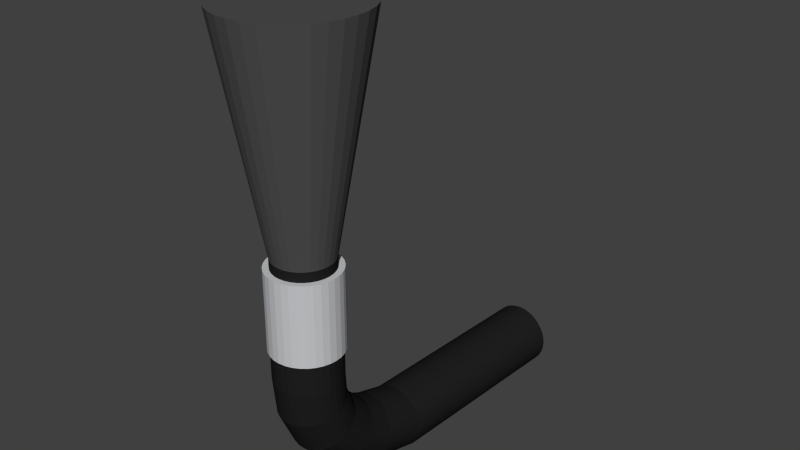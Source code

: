 # Source: Extinguisher.blend  (saved by Blender 2.70.0; exported with 4.5.12 LTS)
import bpy
from mathutils import Matrix  # noqa: F401  (used for matrix-valued properties, if any)

bpy.ops.wm.read_factory_settings(use_empty=True)
scene = bpy.context.scene
scene.name = 'Scene'

# ---- collections
col_collection_1 = bpy.data.collections.new('Collection 1'); scene.collection.children.link(col_collection_1)

# ---- materials (node trees are filled in below, after node groups)
mat_black_plastic = bpy.data.materials.new('Black Plastic')
mat_black_plastic.alpha_threshold = 0.0
mat_black_plastic.use_transparent_shadow = False
mat_black_plastic.diffuse_color = (0.07658, 0.07658, 0.07658, 1.0)
mat_black_plastic.specular_color = (0.9, 0.9, 0.9)
mat_black_plastic.roughness = 0.5
mat_black_plastic.specular_intensity = 1.0
mat_black_plastic.line_color = (0.0, 0.0, 0.0, 1.0)
mat_black_rubber = bpy.data.materials.new('Black Rubber')
mat_black_rubber.alpha_threshold = 0.0
mat_black_rubber.use_transparent_shadow = False
mat_black_rubber.diffuse_color = (0.01467, 0.01467, 0.01467, 1.0)
mat_black_rubber.roughness = 0.5
mat_black_rubber.specular_intensity = 0.1691
mat_black_rubber.line_color = (0.0, 0.0, 0.0, 1.0)
mat_metal = bpy.data.materials.new('Metal')
mat_metal.alpha_threshold = 0.0
mat_metal.use_transparent_shadow = False
mat_metal.diffuse_color = (0.572, 0.579, 0.598, 1.0)
mat_metal.specular_color = (1.0, 1.0, 0.984)
mat_metal.roughness = 0.5
mat_metal.specular_intensity = 1.0
mat_metal.line_color = (0.0, 0.0, 0.0, 1.0)

# ---- material node trees

# ---- world
world_world = bpy.data.worlds.new('World'); scene.world = world_world
world_world.color = (0.05088, 0.05088, 0.05088)
world_world.use_sun_shadow = False
world_world.sun_shadow_jitter_overblur = 0.0
world_world.cycles.sampling_method = 'MANUAL'
world_world.cycles.sample_map_resolution = 256

# ---- meshes
me_cylinder = bpy.data.meshes.new('Cylinder')
me_cylinder.from_pydata([(5.25e-07, 0.2248, 0.4303), (-2.95e-07, 0.09818, -0.3), (-0.04385, 0.2204, 0.4303), (-0.01915, 0.0963, -0.3), (-0.08601, 0.2077, 0.4303), (-0.03757, 0.09071, -0.3), (-0.1249, 0.1869, 0.4303), (-0.05455, 0.08164, -0.3), (-0.1589, 0.1589, 0.4303), (-0.06943, 0.06943, -0.3), (-0.1869, 0.1249, 0.4303), (-0.08164, 0.05455, -0.3), (-0.2076, 0.08601, 0.4303), (-0.09071, 0.03757, -0.3), (-0.2204, 0.04385, 0.4303), (-0.0963, 0.01915, -0.3), (-0.2248, 2.328e-07, 0.4303), (-0.09818, 2.607e-07, -0.3), (-0.2204, -0.04385, 0.4303), (-0.0963, -0.01915, -0.3), (-0.2076, -0.08601, 0.4303), (-0.09071, -0.03757, -0.3), (-0.1869, -0.1249, 0.4303), (-0.08164, -0.05455, -0.3), (-0.1589, -0.1589, 0.4303), (-0.06943, -0.06943, -0.3), (-0.1249, -0.1869, 0.4303), (-0.05455, -0.08164, -0.3), (-0.08601, -0.2077, 0.4303), (-0.03757, -0.09071, -0.3), (-0.04385, -0.2204, 0.4303), (-0.01915, -0.0963, -0.3), (5.982e-07, -0.2248, 0.4303), (-2.63e-07, -0.09818, -0.3), (0.04385, -0.2204, 0.4303), (0.01915, -0.0963, -0.3), (0.08601, -0.2076, 0.4303), (0.03757, -0.09071, -0.3), (0.1249, -0.1869, 0.4303), (0.05455, -0.08164, -0.3), (0.1589, -0.1589, 0.4303), (0.06943, -0.06943, -0.3), (0.1869, -0.1249, 0.4303), (0.08164, -0.05455, -0.3), (0.2077, -0.08601, 0.4303), (0.09071, -0.03757, -0.3), (0.2204, -0.04385, 0.4303), (0.0963, -0.01915, -0.3), (0.2248, 4.329e-07, 0.4303), (0.09818, 3.481e-07, -0.3), (0.2204, 0.04385, 0.4303), (0.0963, 0.01915, -0.3), (0.2077, 0.08601, 0.4303), (0.09071, 0.03757, -0.3), (0.1869, 0.1249, 0.4303), (0.08164, 0.05455, -0.3), (0.1589, 0.1589, 0.4303), (0.06943, 0.06943, -0.3), (0.1249, 0.1869, 0.4303), (0.05455, 0.08164, -0.3), (0.08601, 0.2077, 0.4303), (0.03757, 0.09071, -0.3), (0.04385, 0.2204, 0.4303), (0.01915, 0.0963, -0.3), (-3.476e-07, 0.09818, -0.3324), (-0.01915, 0.0963, -0.3324), (-0.03757, 0.09071, -0.3324), (-0.05455, 0.08164, -0.3324), (-0.06943, 0.06943, -0.3324), (-0.08164, 0.05455, -0.3324), (-0.09071, 0.03757, -0.3324), (-0.0963, 0.01915, -0.3324), (-0.09818, 2.607e-07, -0.3324), (-0.0963, -0.01915, -0.3324), (-0.09071, -0.03757, -0.3324), (-0.08164, -0.05455, -0.3324), (-0.06943, -0.06943, -0.3324), (-0.05455, -0.08164, -0.3324), (-0.03757, -0.09071, -0.3324), (-0.01915, -0.0963, -0.3324), (-3.157e-07, -0.09818, -0.3324), (0.01915, -0.0963, -0.3324), (0.03757, -0.09071, -0.3324), (0.05455, -0.08164, -0.3324), (0.06943, -0.06943, -0.3324), (0.08164, -0.05455, -0.3324), (0.09071, -0.03757, -0.3324), (0.0963, -0.01915, -0.3324), (0.09818, 3.481e-07, -0.3324), (0.0963, 0.01915, -0.3324), (0.09071, 0.03757, -0.3324), (0.08164, 0.05455, -0.3324), (0.06942, 0.06943, -0.3324), (0.05455, 0.08164, -0.3324), (0.03757, 0.09071, -0.3324), (0.01915, 0.0963, -0.3324), (-3.463e-07, 0.1175, -0.3324), (-0.02293, 0.1153, -0.3324), (-0.04498, 0.1086, -0.3324), (-0.06531, 0.09774, -0.3324), (-0.08312, 0.08312, -0.3324), (-0.09774, 0.06531, -0.3324), (-0.1086, 0.04498, -0.3324), (-0.1153, 0.02293, -0.3324), (-0.1175, 2.555e-07, -0.3324), (-0.1153, -0.02293, -0.3324), (-0.1086, -0.04498, -0.3324), (-0.09774, -0.06531, -0.3324), (-0.08312, -0.08312, -0.3324), (-0.06531, -0.09774, -0.3324), (-0.04498, -0.1086, -0.3324), (-0.02293, -0.1153, -0.3324), (-3.08e-07, -0.1175, -0.3324), (0.02293, -0.1153, -0.3324), (0.04498, -0.1086, -0.3324), (0.06531, -0.09774, -0.3324), (0.08312, -0.08312, -0.3324), (0.09774, -0.06531, -0.3324), (0.1086, -0.04498, -0.3324), (0.1153, -0.02293, -0.3324), (0.1175, 3.602e-07, -0.3324), (0.1153, 0.02293, -0.3324), (0.1086, 0.04498, -0.3324), (0.09774, 0.06531, -0.3324), (0.08312, 0.08312, -0.3324), (0.06531, 0.09774, -0.3324), (0.04498, 0.1086, -0.3324), (0.02293, 0.1153, -0.3324), (-6.415e-07, 0.1175, -0.6004), (-0.02293, 0.1153, -0.6004), (-0.04498, 0.1086, -0.6004), (-0.06531, 0.09774, -0.6004), (-0.08312, 0.08312, -0.6004), (-0.09774, 0.06531, -0.6004), (-0.1086, 0.04498, -0.6004), (-0.1153, 0.02293, -0.6004), (-0.1175, 2.555e-07, -0.6004), (-0.1153, -0.02293, -0.6004), (-0.1086, -0.04498, -0.6004), (-0.09774, -0.06531, -0.6004), (-0.08312, -0.08312, -0.6004), (-0.06531, -0.09774, -0.6004), (-0.04498, -0.1086, -0.6004), (-0.02293, -0.1153, -0.6004), (-6.032e-07, -0.1175, -0.6004), (0.02293, -0.1153, -0.6004), (0.04498, -0.1086, -0.6004), (0.06531, -0.09774, -0.6004), (0.08312, -0.08312, -0.6004), (0.09774, -0.06531, -0.6004), (0.1086, -0.04498, -0.6004), (0.1153, -0.02293, -0.6004), (0.1175, 3.602e-07, -0.6004), (0.1153, 0.02293, -0.6004), (0.1086, 0.04498, -0.6004), (0.09774, 0.06531, -0.6004), (0.08312, 0.08312, -0.6004), (0.06531, 0.09774, -0.6004), (0.04498, 0.1086, -0.6004), (0.02293, 0.1153, -0.6004), (-6.424e-07, 0.1091, -0.6004), (-0.02129, 0.107, -0.6004), (-0.04175, 0.1008, -0.6004), (-0.06062, 0.09072, -0.6004), (-0.07715, 0.07715, -0.6004), (-0.09072, 0.06062, -0.6004), (-0.1008, 0.04175, -0.6004), (-0.107, 0.02129, -0.6004), (-0.1091, 2.577e-07, -0.6004), (-0.107, -0.02129, -0.6004), (-0.1008, -0.04175, -0.6004), (-0.09072, -0.06062, -0.6004), (-0.07715, -0.07715, -0.6004), (-0.06062, -0.09072, -0.6004), (-0.04175, -0.1008, -0.6004), (-0.02129, -0.107, -0.6004), (-6.069e-07, -0.1091, -0.6004), (0.02128, -0.107, -0.6004), (0.04175, -0.1008, -0.6004), (0.06061, -0.09072, -0.6004), (0.07715, -0.07715, -0.6004), (0.09072, -0.06062, -0.6004), (0.1008, -0.04175, -0.6004), (0.107, -0.02128, -0.6004), (0.1091, 3.548e-07, -0.6004), (0.107, 0.02129, -0.6004), (0.1008, 0.04175, -0.6004), (0.09072, 0.06062, -0.6004), (0.07715, 0.07715, -0.6004), (0.06061, 0.09072, -0.6004), (0.04175, 0.1008, -0.6004), (0.02128, 0.107, -0.6004), (0.001538, 0.2704, -0.9216), (-0.01965, 0.2707, -0.9245), (-0.03989, 0.2697, -0.9313), (-0.05843, 0.2676, -0.9418), (-0.07454, 0.2643, -0.9555), (-0.0876, 0.26, -0.9718), (-0.09711, 0.2549, -0.9903), (-0.1027, 0.2492, -1.01), (-0.1042, 0.243, -1.031), (-0.1015, 0.2367, -1.051), (-0.09468, 0.2304, -1.07), (-0.08407, 0.2244, -1.088), (-0.07004, 0.219, -1.103), (-0.05315, 0.2143, -1.115), (-0.03403, 0.2105, -1.124), (-0.01342, 0.2078, -1.129), (0.00789, 0.2063, -1.13), (0.02907, 0.206, -1.127), (0.04932, 0.2069, -1.12), (0.06786, 0.2091, -1.11), (0.08396, 0.2124, -1.096), (0.09703, 0.2166, -1.08), (0.1065, 0.2217, -1.061), (0.1121, 0.2275, -1.041), (0.1136, 0.2337, -1.021), (0.1109, 0.24, -1.001), (0.1041, 0.2463, -0.9815), (0.0935, 0.2523, -0.9639), (0.07947, 0.2577, -0.9487), (0.06258, 0.2624, -0.9365), (0.04345, 0.2662, -0.9277), (0.02284, 0.2689, -0.9226), (0.108, 0.1226, -0.9822), (0.1047, 0.0372, -0.8991), (0.1043, -0.009157, -0.7999), (0.107, -0.02128, -0.7019), (0.1008, -0.04175, -0.7019), (0.09821, -0.02881, -0.8057), (0.09884, 0.02003, -0.9104), (0.1024, 0.1086, -0.9974), (-0.02378, 0.2134, -0.8967), (-0.02551, 0.1462, -0.8352), (-0.02459, 0.1142, -0.767), (-0.02129, 0.107, -0.7019), (-7.722e-07, 0.1091, -0.7019), (-0.003321, 0.1162, -0.7659), (-0.004277, 0.1478, -0.8332), (-0.002592, 0.2144, -0.894), (-0.07417, 0.08762, -1.033), (-0.07837, -0.008248, -0.9371), (-0.07952, -0.06261, -0.8195), (-0.07715, -0.07715, -0.7019), (-0.09072, -0.06062, -0.7019), (-0.09317, -0.04671, -0.8152), (-0.09219, 0.005778, -0.9288), (-0.0882, 0.09926, -1.022), (0.02128, 0.107, -0.7019), (0.01797, 0.1142, -0.766), (0.01702, 0.1459, -0.8334), (0.01871, 0.2126, -0.8942), (0.0929, 0.09582, -1.012), (0.08907, 0.004247, -0.921), (0.08823, -0.04691, -0.8112), (0.09072, -0.06062, -0.7019), (0.07715, -0.07715, -0.7019), (0.07474, -0.06278, -0.8161), (0.07578, -0.00955, -0.9305), (0.07983, 0.0847, -1.024), (-0.09881, 0.1124, -1.009), (-0.1026, 0.02173, -0.919), (-0.1033, -0.02859, -0.8101), (-0.1008, -0.04175, -0.7019), (-0.107, -0.02129, -0.7019), (-0.1097, -0.008922, -0.8046), (-0.1091, 0.03901, -0.9082), (-0.1056, 0.1267, -0.9946), (0.03932, 0.2079, -0.8975), (0.03757, 0.1405, -0.8359), (0.03846, 0.1082, -0.7673), (0.04175, 0.1008, -0.7019), (0.06061, 0.09072, -0.7019), (0.05737, 0.09846, -0.7697), (0.05658, 0.1318, -0.8405), (0.05845, 0.2006, -0.9038), (0.06373, 0.07567, -1.035), (0.05948, -0.02083, -0.9385), (0.05828, -0.07579, -0.8203), (0.06061, -0.09072, -0.7019), (0.04175, -0.1008, -0.7019), (0.03947, -0.08545, -0.8235), (0.0408, -0.02915, -0.9448), (0.04519, 0.06908, -1.044), (-0.1083, 0.1414, -0.9793), (-0.1115, 0.05694, -0.8968), (-0.1119, 0.01152, -0.7987), (-0.1091, 2.577e-07, -0.7019), (-0.107, 0.02129, -0.7019), (-0.1099, 0.03196, -0.7927), (-0.1098, 0.07483, -0.8852), (-0.1068, 0.156, -0.9638), (0.07534, 0.191, -0.9126), (0.07331, 0.1203, -0.8472), (0.07397, 0.08541, -0.7731), (0.07715, 0.07715, -0.7019), (0.09072, 0.06062, -0.7019), (0.08762, 0.06952, -0.7775), (0.08713, 0.1063, -0.8555), (0.08937, 0.1793, -0.9238), (0.02494, 0.06519, -1.049), (0.02045, -0.0342, -0.949), (0.01904, -0.09139, -0.8257), (0.02128, -0.107, -0.7019), (-7.366e-07, -0.1091, -0.7019), (-0.002227, -0.09338, -0.8267), (-0.0007796, -0.03579, -0.9511), (0.00376, 0.06415, -1.052), (-0.1012, 0.1699, -0.9486), (-0.1039, 0.092, -0.8739), (-0.1038, 0.05161, -0.7869), (-0.1008, 0.04175, -0.7019), (-0.09072, 0.06062, -0.7019), (-0.09377, 0.06972, -0.7814), (-0.09413, 0.1078, -0.8633), (-0.09173, 0.1827, -0.9344), (0.09998, 0.1661, -0.9369), (0.09751, 0.0903, -0.8653), (0.09779, 0.05139, -0.7825), (0.1008, 0.04175, -0.7019), (0.107, 0.02129, -0.7019), (0.1041, 0.03173, -0.7881), (0.104, 0.07302, -0.8761), (0.1068, 0.1519, -0.9514), (-0.07867, 0.1939, -0.9216), (-0.08084, 0.1216, -0.8538), (-0.08029, 0.08558, -0.7765), (-0.07715, 0.07715, -0.7019), (-0.06062, 0.09072, -0.7019), (-0.06383, 0.0986, -0.7724), (-0.06454, 0.1329, -0.8457), (-0.06256, 0.2029, -0.9108), (-0.01755, 0.066, -1.052), (-0.02208, -0.03384, -0.9508), (-0.02352, -0.09134, -0.8266), (-0.02129, -0.107, -0.7019), (-0.04175, -0.1008, -0.7019), (-0.04401, -0.08536, -0.8253), (-0.04263, -0.02845, -0.9484), (-0.03816, 0.07066, -1.048), (0.1095, 0.1372, -0.9667), (0.1065, 0.05509, -0.8875), (0.1063, 0.01128, -0.7939), (0.1091, 3.548e-07, -0.7019), (-0.04402, 0.2095, -0.9024), (-0.04586, 0.1412, -0.8395), (-0.04502, 0.1083, -0.7691), (-0.04175, 0.1008, -0.7019), (-0.05728, 0.07796, -1.042), (-0.06163, -0.0198, -0.9437), (-0.06292, -0.07566, -0.8229), (-0.06062, -0.09072, -0.7019), (0.008177, 0.3828, -0.9528), (-0.01301, 0.384, -0.9555), (-0.03326, 0.3851, -0.9623), (-0.05179, 0.3862, -0.973), (-0.0679, 0.3872, -0.987), (-0.08096, 0.388, -1.004), (-0.09047, 0.3887, -1.023), (-0.09608, 0.3892, -1.044), (-0.09755, 0.3894, -1.065), (-0.09484, 0.3895, -1.086), (-0.08804, 0.3893, -1.107), (-0.07743, 0.3889, -1.125), (-0.06341, 0.3883, -1.141), (-0.04651, 0.3875, -1.154), (-0.02739, 0.3865, -1.164), (-0.006778, 0.3855, -1.169), (0.01453, 0.3843, -1.171), (0.03571, 0.3832, -1.168), (0.05596, 0.382, -1.161), (0.0745, 0.3809, -1.151), (0.0906, 0.3799, -1.137), (0.1037, 0.3791, -1.12), (0.1132, 0.3784, -1.101), (0.1188, 0.3779, -1.08), (0.1203, 0.3777, -1.059), (0.1175, 0.3776, -1.038), (0.1107, 0.3778, -1.017), (0.1001, 0.3782, -0.9987), (0.08611, 0.3789, -0.9826), (0.06921, 0.3797, -0.9695), (0.05009, 0.3806, -0.9599), (0.02948, 0.3817, -0.9543), (0.04465, 1.061, -0.947), (0.02347, 1.062, -0.9497), (0.003219, 1.063, -0.9565), (-0.01532, 1.064, -0.9671), (-0.03142, 1.065, -0.9812), (-0.04448, 1.066, -0.9981), (-0.054, 1.067, -1.017), (-0.0596, 1.067, -1.038), (-0.06107, 1.067, -1.059), (-0.05836, 1.067, -1.08), (-0.05157, 1.067, -1.101), (-0.04096, 1.067, -1.119), (-0.02693, 1.066, -1.135), (-0.01003, 1.065, -1.148), (0.009087, 1.064, -1.158), (0.0297, 1.063, -1.164), (0.051, 1.062, -1.165), (0.07219, 1.061, -1.162), (0.09244, 1.06, -1.156), (0.111, 1.059, -1.145), (0.1271, 1.058, -1.131), (0.1401, 1.057, -1.114), (0.1497, 1.056, -1.095), (0.1553, 1.056, -1.074), (0.1567, 1.056, -1.053), (0.154, 1.056, -1.032), (0.1472, 1.056, -1.011), (0.1366, 1.056, -0.9929), (0.1226, 1.057, -0.9767), (0.1057, 1.058, -0.9637), (0.08657, 1.059, -0.9541), (0.06596, 1.06, -0.9485)], [], [(0, 1, 3, 2), (2, 3, 5, 4), (4, 5, 7, 6), (6, 7, 9, 8), (8, 9, 11, 10), (10, 11, 13, 12), (12, 13, 15, 14), (14, 15, 17, 16), (16, 17, 19, 18), (18, 19, 21, 20), (20, 21, 23, 22), (22, 23, 25, 24), (24, 25, 27, 26), (26, 27, 29, 28), (28, 29, 31, 30), (30, 31, 33, 32), (32, 33, 35, 34), (34, 35, 37, 36), (36, 37, 39, 38), (38, 39, 41, 40), (40, 41, 43, 42), (42, 43, 45, 44), (44, 45, 47, 46), (46, 47, 49, 48), (48, 49, 51, 50), (50, 51, 53, 52), (52, 53, 55, 54), (54, 55, 57, 56), (56, 57, 59, 58), (58, 59, 61, 60), (47, 45, 86, 87), (62, 63, 1, 0), (60, 61, 63, 62), (0, 2, 4, 6, 8, 10, 12, 14, 16, 18, 20, 22, 24, 26, 28, 30, 32, 34, 36, 38, 40, 42, 44, 46, 48, 50, 52, 54, 56, 58, 60, 62), (92, 91, 123, 124), (25, 23, 75, 76), (53, 51, 89, 90), (9, 7, 67, 68), (31, 29, 78, 79), (59, 57, 92, 93), (37, 35, 81, 82), (15, 13, 70, 71), (1, 63, 95, 64), (43, 41, 84, 85), (21, 19, 73, 74), (49, 47, 87, 88), (5, 3, 65, 66), (27, 25, 76, 77), (55, 53, 90, 91), (11, 9, 68, 69), (33, 31, 79, 80), (61, 59, 93, 94), (39, 37, 82, 83), (3, 1, 64, 65), (17, 15, 71, 72), (45, 43, 85, 86), (23, 21, 74, 75), (51, 49, 88, 89), (7, 5, 66, 67), (29, 27, 77, 78), (57, 55, 91, 92), (35, 33, 80, 81), (13, 11, 69, 70), (63, 61, 94, 95), (41, 39, 83, 84), (19, 17, 72, 73), (126, 125, 157, 158), (81, 80, 112, 113), (70, 69, 101, 102), (90, 89, 121, 122), (68, 67, 99, 100), (79, 78, 110, 111), (88, 87, 119, 120), (66, 65, 97, 98), (77, 76, 108, 109), (86, 85, 117, 118), (75, 74, 106, 107), (95, 94, 126, 127), (84, 83, 115, 116), (73, 72, 104, 105), (93, 92, 124, 125), (82, 81, 113, 114), (71, 70, 102, 103), (91, 90, 122, 123), (69, 68, 100, 101), (80, 79, 111, 112), (89, 88, 120, 121), (67, 66, 98, 99), (78, 77, 109, 110), (87, 86, 118, 119), (65, 64, 96, 97), (76, 75, 107, 108), (64, 95, 127, 96), (85, 84, 116, 117), (74, 73, 105, 106), (94, 93, 125, 126), (83, 82, 114, 115), (72, 71, 103, 104), (128, 159, 191, 160), (115, 114, 146, 147), (104, 103, 135, 136), (124, 123, 155, 156), (113, 112, 144, 145), (102, 101, 133, 134), (122, 121, 153, 154), (100, 99, 131, 132), (111, 110, 142, 143), (120, 119, 151, 152), (98, 97, 129, 130), (109, 108, 140, 141), (118, 117, 149, 150), (107, 106, 138, 139), (127, 126, 158, 159), (116, 115, 147, 148), (105, 104, 136, 137), (125, 124, 156, 157), (114, 113, 145, 146), (103, 102, 134, 135), (123, 122, 154, 155), (101, 100, 132, 133), (112, 111, 143, 144), (121, 120, 152, 153), (99, 98, 130, 131), (110, 109, 141, 142), (119, 118, 150, 151), (97, 96, 128, 129), (108, 107, 139, 140), (96, 127, 159, 128), (117, 116, 148, 149), (106, 105, 137, 138), (224, 231, 214, 215), (149, 148, 180, 181), (138, 137, 169, 170), (158, 157, 189, 190), (147, 146, 178, 179), (136, 135, 167, 168), (156, 155, 187, 188), (145, 144, 176, 177), (134, 133, 165, 166), (154, 153, 185, 186), (132, 131, 163, 164), (143, 142, 174, 175), (152, 151, 183, 184), (130, 129, 161, 162), (141, 140, 172, 173), (150, 149, 181, 182), (139, 138, 170, 171), (159, 158, 190, 191), (148, 147, 179, 180), (137, 136, 168, 169), (157, 156, 188, 189), (146, 145, 177, 178), (135, 134, 166, 167), (155, 154, 186, 187), (133, 132, 164, 165), (144, 143, 175, 176), (153, 152, 184, 185), (131, 130, 162, 163), (142, 141, 173, 174), (151, 150, 182, 183), (129, 128, 160, 161), (140, 139, 171, 172), (217, 216, 376, 377), (232, 239, 192, 193), (240, 247, 203, 204), (239, 251, 223, 192), (252, 259, 212, 213), (260, 267, 201, 202), (268, 275, 221, 222), (276, 283, 210, 211), (284, 291, 199, 200), (292, 299, 219, 220), (300, 307, 208, 209), (308, 315, 197, 198), (316, 323, 217, 218), (324, 331, 195, 196), (332, 339, 206, 207), (340, 224, 215, 216), (344, 232, 193, 194), (348, 240, 204, 205), (231, 252, 213, 214), (247, 260, 202, 203), (251, 268, 222, 223), (259, 276, 211, 212), (267, 284, 200, 201), (275, 292, 220, 221), (283, 300, 209, 210), (291, 308, 198, 199), (299, 316, 218, 219), (315, 324, 196, 197), (307, 332, 207, 208), (323, 340, 216, 217), (331, 344, 194, 195), (339, 348, 205, 206), (183, 182, 228, 227), (227, 228, 229, 226), (226, 229, 230, 225), (225, 230, 231, 224), (161, 160, 236, 235), (235, 236, 237, 234), (234, 237, 238, 233), (233, 238, 239, 232), (172, 171, 244, 243), (243, 244, 245, 242), (242, 245, 246, 241), (241, 246, 247, 240), (160, 191, 248, 236), (236, 248, 249, 237), (237, 249, 250, 238), (238, 250, 251, 239), (181, 180, 256, 255), (255, 256, 257, 254), (254, 257, 258, 253), (253, 258, 259, 252), (170, 169, 264, 263), (263, 264, 265, 262), (262, 265, 266, 261), (261, 266, 267, 260), (190, 189, 272, 271), (271, 272, 273, 270), (270, 273, 274, 269), (269, 274, 275, 268), (179, 178, 280, 279), (279, 280, 281, 278), (278, 281, 282, 277), (277, 282, 283, 276), (168, 167, 288, 287), (287, 288, 289, 286), (286, 289, 290, 285), (285, 290, 291, 284), (188, 187, 296, 295), (295, 296, 297, 294), (294, 297, 298, 293), (293, 298, 299, 292), (177, 176, 304, 303), (303, 304, 305, 302), (302, 305, 306, 301), (301, 306, 307, 300), (166, 165, 312, 311), (311, 312, 313, 310), (310, 313, 314, 309), (309, 314, 315, 308), (186, 185, 320, 319), (319, 320, 321, 318), (318, 321, 322, 317), (317, 322, 323, 316), (164, 163, 328, 327), (327, 328, 329, 326), (326, 329, 330, 325), (325, 330, 331, 324), (175, 174, 336, 335), (335, 336, 337, 334), (334, 337, 338, 333), (333, 338, 339, 332), (184, 183, 227, 343), (343, 227, 226, 342), (342, 226, 225, 341), (341, 225, 224, 340), (162, 161, 235, 347), (347, 235, 234, 346), (346, 234, 233, 345), (345, 233, 232, 344), (173, 172, 243, 351), (351, 243, 242, 350), (350, 242, 241, 349), (349, 241, 240, 348), (182, 181, 255, 228), (228, 255, 254, 229), (229, 254, 253, 230), (230, 253, 252, 231), (171, 170, 263, 244), (244, 263, 262, 245), (245, 262, 261, 246), (246, 261, 260, 247), (191, 190, 271, 248), (248, 271, 270, 249), (249, 270, 269, 250), (250, 269, 268, 251), (180, 179, 279, 256), (256, 279, 278, 257), (257, 278, 277, 258), (258, 277, 276, 259), (169, 168, 287, 264), (264, 287, 286, 265), (265, 286, 285, 266), (266, 285, 284, 267), (189, 188, 295, 272), (272, 295, 294, 273), (273, 294, 293, 274), (274, 293, 292, 275), (178, 177, 303, 280), (280, 303, 302, 281), (281, 302, 301, 282), (282, 301, 300, 283), (167, 166, 311, 288), (288, 311, 310, 289), (289, 310, 309, 290), (290, 309, 308, 291), (187, 186, 319, 296), (296, 319, 318, 297), (297, 318, 317, 298), (298, 317, 316, 299), (165, 164, 327, 312), (312, 327, 326, 313), (313, 326, 325, 314), (314, 325, 324, 315), (176, 175, 335, 304), (304, 335, 334, 305), (305, 334, 333, 306), (306, 333, 332, 307), (185, 184, 343, 320), (320, 343, 342, 321), (321, 342, 341, 322), (322, 341, 340, 323), (163, 162, 347, 328), (328, 347, 346, 329), (329, 346, 345, 330), (330, 345, 344, 331), (174, 173, 351, 336), (336, 351, 350, 337), (337, 350, 349, 338), (338, 349, 348, 339), (376, 375, 407, 408), (195, 194, 354, 355), (206, 205, 365, 366), (215, 214, 374, 375), (193, 192, 352, 353), (204, 203, 363, 364), (192, 223, 383, 352), (213, 212, 372, 373), (202, 201, 361, 362), (222, 221, 381, 382), (211, 210, 370, 371), (200, 199, 359, 360), (220, 219, 379, 380), (209, 208, 368, 369), (198, 197, 357, 358), (218, 217, 377, 378), (196, 195, 355, 356), (207, 206, 366, 367), (216, 215, 375, 376), (194, 193, 353, 354), (205, 204, 364, 365), (214, 213, 373, 374), (203, 202, 362, 363), (223, 222, 382, 383), (212, 211, 371, 372), (201, 200, 360, 361), (221, 220, 380, 381), (210, 209, 369, 370), (199, 198, 358, 359), (219, 218, 378, 379), (197, 196, 356, 357), (208, 207, 367, 368), (385, 384, 415, 414, 413, 412, 411, 410, 409, 408, 407, 406, 405, 404, 403, 402, 401, 400, 399, 398, 397, 396, 395, 394, 393, 392, 391, 390, 389, 388, 387, 386), (354, 353, 385, 386), (365, 364, 396, 397), (374, 373, 405, 406), (363, 362, 394, 395), (383, 382, 414, 415), (372, 371, 403, 404), (361, 360, 392, 393), (381, 380, 412, 413), (370, 369, 401, 402), (359, 358, 390, 391), (379, 378, 410, 411), (357, 356, 388, 389), (368, 367, 399, 400), (377, 376, 408, 409), (355, 354, 386, 387), (366, 365, 397, 398), (375, 374, 406, 407), (353, 352, 384, 385), (364, 363, 395, 396), (352, 383, 415, 384), (373, 372, 404, 405), (362, 361, 393, 394), (382, 381, 413, 414), (371, 370, 402, 403), (360, 359, 391, 392), (380, 379, 411, 412), (369, 368, 400, 401), (358, 357, 389, 390), (378, 377, 409, 410), (356, 355, 387, 388), (367, 366, 398, 399)])
me_cylinder.polygons.foreach_set('material_index', [0, 0, 0, 0, 0, 0, 0, 0, 0, 0, 0, 0, 0, 0, 0, 0, 0, 0, 0, 0, 0, 0, 0, 0, 0, 0, 0, 0, 0, 0, 1, 0, 0, 0, 2, 1, 1, 1, 1, 1, 1, 1, 1, 1, 1, 1, 1, 1, 1, 1, 1, 1, 1, 1, 1, 1, 1, 1, 1, 1, 1, 1, 1, 1, 1, 1, 2, 2, 2, 2, 2, 2, 2, 2, 2, 2, 2, 2, 2, 2, 2, 2, 2, 2, 2, 2, 2, 2, 2, 2, 2, 2, 2, 2, 2, 2, 2, 2, 2, 2, 2, 2, 2, 2, 2, 2, 2, 2, 2, 2, 2, 2, 2, 2, 2, 2, 2, 2, 2, 2, 2, 2, 2, 2, 2, 2, 2, 2, 2, 2, 1, 2, 2, 2, 2, 2, 2, 2, 2, 2, 2, 2, 2, 2, 2, 2, 2, 2, 2, 2, 2, 2, 2, 2, 2, 2, 2, 2, 2, 2, 2, 2, 1, 1, 1, 1, 1, 1, 1, 1, 1, 1, 1, 1, 1, 1, 1, 1, 1, 1, 1, 1, 1, 1, 1, 1, 1, 1, 1, 1, 1, 1, 1, 1, 1, 1, 1, 1, 1, 1, 1, 1, 1, 1, 1, 1, 1, 1, 1, 1, 1, 1, 1, 1, 1, 1, 1, 1, 1, 1, 1, 1, 1, 1, 1, 1, 1, 1, 1, 1, 1, 1, 1, 1, 1, 1, 1, 1, 1, 1, 1, 1, 1, 1, 1, 1, 1, 1, 1, 1, 1, 1, 1, 1, 1, 1, 1, 1, 1, 1, 1, 1, 1, 1, 1, 1, 1, 1, 1, 1, 1, 1, 1, 1, 1, 1, 1, 1, 1, 1, 1, 1, 1, 1, 1, 1, 1, 1, 1, 1, 1, 1, 1, 1, 1, 1, 1, 1, 1, 1, 1, 1, 1, 1, 1, 1, 1, 1, 1, 1, 1, 1, 1, 1, 1, 1, 1, 1, 1, 1, 1, 1, 1, 1, 1, 1, 1, 1, 1, 1, 1, 1, 1, 1, 1, 1, 1, 1, 1, 1, 1, 1, 1, 1, 1, 1, 1, 1, 1, 1, 1, 1, 1, 1, 1, 1, 1, 1, 1, 1, 1, 1, 1, 1, 1, 1, 1, 1, 1, 1, 1, 1, 1, 1, 1, 1, 1, 1, 1, 1, 1, 1, 1, 1, 1, 1])
me_cylinder.materials.append(mat_black_plastic)
me_cylinder.materials.append(mat_black_rubber)
me_cylinder.materials.append(mat_metal)
me_cylinder.use_remesh_preserve_volume = False
me_cylinder.use_remesh_preserve_attributes = False
me_cylinder.use_mirror_vertex_groups = False
me_cylinder.update()

# ---- objects
ob_cylinder = bpy.data.objects.new('Cylinder', me_cylinder)

# ---- transforms, parenting, visibility, modifiers, constraints
ob_cylinder.location = (0.0, 0.0, 0.0)
ob_cylinder.lineart.crease_threshold = 0.0

# ---- collection membership
col_collection_1.objects.link(ob_cylinder)

# ---- scene / render settings (as saved in the file)
scene.frame_start = 1; scene.frame_end = 250; scene.frame_set(1)
scene.render.engine = 'BLENDER_EEVEE_NEXT'
scene.render.resolution_percentage = 50
scene.render.dither_intensity = 0.0
scene.cycles.use_denoising = False
scene.cycles.samples = 10
scene.cycles.sampling_pattern = 'TABULATED_SOBOL'
scene.cycles.light_sampling_threshold = 0.0
scene.cycles.use_adaptive_sampling = False
scene.cycles.use_light_tree = False
scene.cycles.blur_glossy = 0.0
scene.cycles.volume_bounces = 1
scene.cycles.pixel_filter_type = 'GAUSSIAN'
scene.cycles.sample_clamp_indirect = 0.0
scene.view_settings.view_transform = 'Standard'
bpy.context.view_layer.update()

# ---- added for rendering (the .blend has no active camera and no usable light): camera, sun
cam_auto = bpy.data.cameras.new('AutoCamera')
cam_auto.lens = 50.0
cam_auto.sensor_width = 36.0
cam_auto.clip_end = 1000.0
ob_auto_camera = bpy.data.objects.new('AutoCamera', cam_auto)
scene.collection.objects.link(ob_auto_camera)
ob_auto_camera.location = (1.94865, -1.91706, 1.18861)
ob_auto_camera.rotation_euler = (1.09748, -7.21219e-08, 0.694738)
scene.camera = ob_auto_camera
light_auto_sun = bpy.data.lights.new('AutoSun', 'SUN')
light_auto_sun.energy = 3.0
light_auto_sun.angle = 0.0523599
ob_auto_sun = bpy.data.objects.new('AutoSun', light_auto_sun)
scene.collection.objects.link(ob_auto_sun)
ob_auto_sun.rotation_euler = (0.872665, 0.174533, 0.523599)
bpy.context.view_layer.update()
